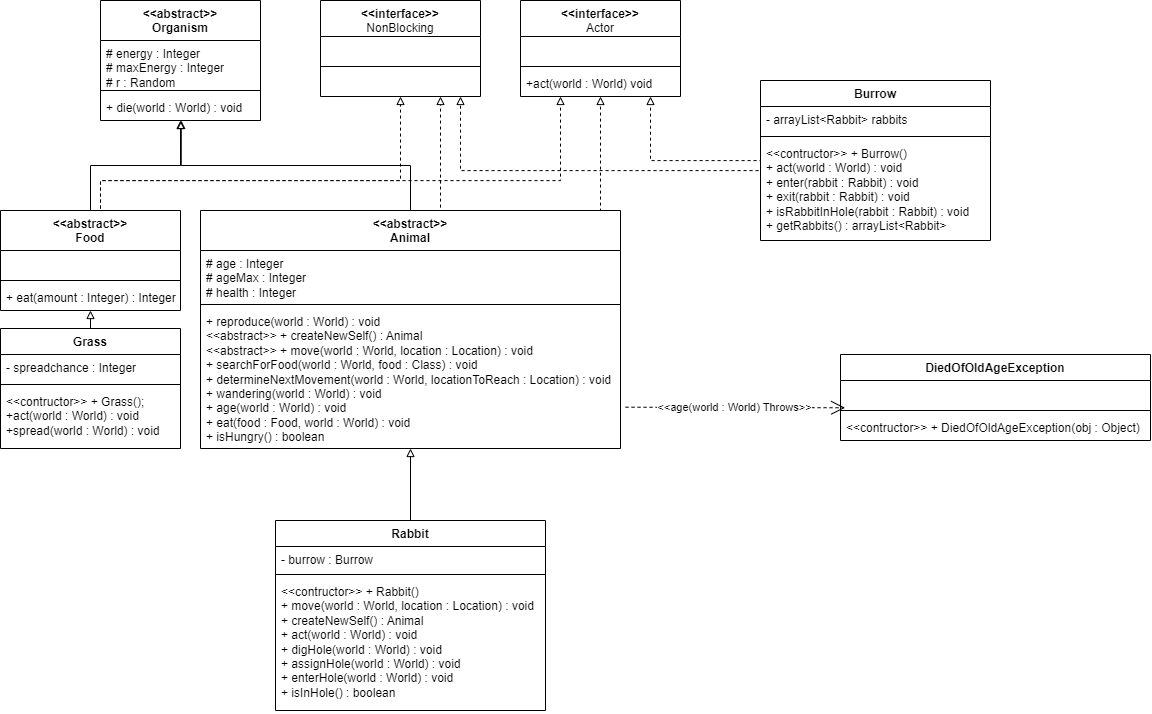

The diagram above was exported from draw.io. Its source (the exported page's mxGraphModel, read from the mxfile embedded in the PNG):
<mxGraphModel dx="1880" dy="1933" grid="1" gridSize="10" guides="1" tooltips="1" connect="1" arrows="1" fold="1" page="1" pageScale="1" pageWidth="827" pageHeight="1169" math="0" shadow="0">
  <root>
    <mxCell id="WIyWlLk6GJQsqaUBKTNV-0" />
    <mxCell id="WIyWlLk6GJQsqaUBKTNV-1" parent="WIyWlLk6GJQsqaUBKTNV-0" />
    <mxCell id="YFA_kXL4wHHsjwgBuNBL-10" style="edgeStyle=orthogonalEdgeStyle;rounded=0;orthogonalLoop=1;jettySize=auto;html=1;exitX=0.5;exitY=0;exitDx=0;exitDy=0;entryX=0.5;entryY=1;entryDx=0;entryDy=0;endArrow=block;endFill=0;" parent="WIyWlLk6GJQsqaUBKTNV-1" source="o4atGajbeqR-HKphr2bA-0" target="YFA_kXL4wHHsjwgBuNBL-6" edge="1">
      <mxGeometry relative="1" as="geometry" />
    </mxCell>
    <mxCell id="o4atGajbeqR-HKphr2bA-0" value="Grass" style="swimlane;fontStyle=1;align=center;verticalAlign=top;childLayout=stackLayout;horizontal=1;startSize=26;horizontalStack=0;resizeParent=1;resizeParentMax=0;resizeLast=0;collapsible=1;marginBottom=0;whiteSpace=wrap;html=1;" parent="WIyWlLk6GJQsqaUBKTNV-1" vertex="1">
      <mxGeometry x="40" y="48" width="180" height="120" as="geometry" />
    </mxCell>
    <mxCell id="o4atGajbeqR-HKphr2bA-1" value="- spreadchance : Integer" style="text;strokeColor=none;fillColor=none;align=left;verticalAlign=top;spacingLeft=4;spacingRight=4;overflow=hidden;rotatable=0;points=[[0,0.5],[1,0.5]];portConstraint=eastwest;whiteSpace=wrap;html=1;" parent="o4atGajbeqR-HKphr2bA-0" vertex="1">
      <mxGeometry y="26" width="180" height="26" as="geometry" />
    </mxCell>
    <mxCell id="o4atGajbeqR-HKphr2bA-2" value="" style="line;strokeWidth=1;fillColor=none;align=left;verticalAlign=middle;spacingTop=-1;spacingLeft=3;spacingRight=3;rotatable=0;labelPosition=right;points=[];portConstraint=eastwest;strokeColor=inherit;" parent="o4atGajbeqR-HKphr2bA-0" vertex="1">
      <mxGeometry y="52" width="180" height="8" as="geometry" />
    </mxCell>
    <mxCell id="o4atGajbeqR-HKphr2bA-3" value="&amp;lt;&amp;lt;contructor&amp;gt;&amp;gt; + Grass();&lt;br&gt;+act(world : World) : void&lt;br&gt;+spread(world : World) : void&amp;nbsp;" style="text;strokeColor=none;fillColor=none;align=left;verticalAlign=top;spacingLeft=4;spacingRight=4;overflow=hidden;rotatable=0;points=[[0,0.5],[1,0.5]];portConstraint=eastwest;whiteSpace=wrap;html=1;" parent="o4atGajbeqR-HKphr2bA-0" vertex="1">
      <mxGeometry y="60" width="180" height="60" as="geometry" />
    </mxCell>
    <mxCell id="hMxL5B4HHwq1ETX3bIqu-6" style="edgeStyle=orthogonalEdgeStyle;rounded=0;orthogonalLoop=1;jettySize=auto;html=1;endArrow=block;endFill=0;" edge="1" parent="WIyWlLk6GJQsqaUBKTNV-1" source="o4atGajbeqR-HKphr2bA-4" target="YFA_kXL4wHHsjwgBuNBL-1">
      <mxGeometry relative="1" as="geometry" />
    </mxCell>
    <mxCell id="o4atGajbeqR-HKphr2bA-4" value="Rabbit" style="swimlane;fontStyle=1;align=center;verticalAlign=top;childLayout=stackLayout;horizontal=1;startSize=26;horizontalStack=0;resizeParent=1;resizeParentMax=0;resizeLast=0;collapsible=1;marginBottom=0;whiteSpace=wrap;html=1;" parent="WIyWlLk6GJQsqaUBKTNV-1" vertex="1">
      <mxGeometry x="315" y="240" width="270" height="190" as="geometry" />
    </mxCell>
    <mxCell id="o4atGajbeqR-HKphr2bA-5" value="- burrow : Burrow" style="text;strokeColor=none;fillColor=none;align=left;verticalAlign=top;spacingLeft=4;spacingRight=4;overflow=hidden;rotatable=0;points=[[0,0.5],[1,0.5]];portConstraint=eastwest;whiteSpace=wrap;html=1;" parent="o4atGajbeqR-HKphr2bA-4" vertex="1">
      <mxGeometry y="26" width="270" height="24" as="geometry" />
    </mxCell>
    <mxCell id="o4atGajbeqR-HKphr2bA-6" value="" style="line;strokeWidth=1;fillColor=none;align=left;verticalAlign=middle;spacingTop=-1;spacingLeft=3;spacingRight=3;rotatable=0;labelPosition=right;points=[];portConstraint=eastwest;strokeColor=inherit;" parent="o4atGajbeqR-HKphr2bA-4" vertex="1">
      <mxGeometry y="50" width="270" height="8" as="geometry" />
    </mxCell>
    <mxCell id="o4atGajbeqR-HKphr2bA-7" value="&amp;lt;&amp;lt;contructor&amp;gt;&amp;gt; + Rabbit()&lt;br&gt;+ move(world : World, location : Location) : void&lt;br&gt;+ createNewSelf() : Animal&lt;br&gt;+ act(world : World) : void&lt;br&gt;+ digHole(world : World) : void&lt;br&gt;+ assignHole(world : World) : void&lt;br&gt;+ enterHole(world : World) : void&lt;br&gt;+ isInHole() : boolean" style="text;strokeColor=none;fillColor=none;align=left;verticalAlign=top;spacingLeft=4;spacingRight=4;overflow=hidden;rotatable=0;points=[[0,0.5],[1,0.5]];portConstraint=eastwest;whiteSpace=wrap;html=1;" parent="o4atGajbeqR-HKphr2bA-4" vertex="1">
      <mxGeometry y="58" width="270" height="132" as="geometry" />
    </mxCell>
    <mxCell id="o4atGajbeqR-HKphr2bA-8" value="Burrow" style="swimlane;fontStyle=1;align=center;verticalAlign=top;childLayout=stackLayout;horizontal=1;startSize=26;horizontalStack=0;resizeParent=1;resizeParentMax=0;resizeLast=0;collapsible=1;marginBottom=0;whiteSpace=wrap;html=1;" parent="WIyWlLk6GJQsqaUBKTNV-1" vertex="1">
      <mxGeometry x="800" y="-200" width="230" height="160" as="geometry" />
    </mxCell>
    <mxCell id="o4atGajbeqR-HKphr2bA-9" value="- arrayList&amp;lt;Rabbit&amp;gt; rabbits" style="text;strokeColor=none;fillColor=none;align=left;verticalAlign=top;spacingLeft=4;spacingRight=4;overflow=hidden;rotatable=0;points=[[0,0.5],[1,0.5]];portConstraint=eastwest;whiteSpace=wrap;html=1;" parent="o4atGajbeqR-HKphr2bA-8" vertex="1">
      <mxGeometry y="26" width="230" height="26" as="geometry" />
    </mxCell>
    <mxCell id="o4atGajbeqR-HKphr2bA-10" value="" style="line;strokeWidth=1;fillColor=none;align=left;verticalAlign=middle;spacingTop=-1;spacingLeft=3;spacingRight=3;rotatable=0;labelPosition=right;points=[];portConstraint=eastwest;strokeColor=inherit;" parent="o4atGajbeqR-HKphr2bA-8" vertex="1">
      <mxGeometry y="52" width="230" height="8" as="geometry" />
    </mxCell>
    <mxCell id="o4atGajbeqR-HKphr2bA-11" value="&amp;lt;&amp;lt;contructor&amp;gt;&amp;gt; + Burrow()&lt;br&gt;+ act(world : World) : void&lt;br&gt;+ enter(rabbit : Rabbit) : void&lt;br&gt;+ exit(rabbit : Rabbit) : void&lt;br&gt;+ isRabbitInHole(rabbit : Rabbit) : void&lt;br&gt;+ getRabbits() :&amp;nbsp;arrayList&amp;lt;Rabbit&amp;gt;&lt;span style=&quot;background-color: initial;&quot;&gt;&lt;br&gt;&lt;/span&gt;" style="text;strokeColor=none;fillColor=none;align=left;verticalAlign=top;spacingLeft=4;spacingRight=4;overflow=hidden;rotatable=0;points=[[0,0.5],[1,0.5]];portConstraint=eastwest;whiteSpace=wrap;html=1;" parent="o4atGajbeqR-HKphr2bA-8" vertex="1">
      <mxGeometry y="60" width="230" height="100" as="geometry" />
    </mxCell>
    <mxCell id="xw5JKM4pOqhWVoiQlCkH-16" style="edgeStyle=orthogonalEdgeStyle;rounded=0;orthogonalLoop=1;jettySize=auto;html=1;exitX=0.75;exitY=0;exitDx=0;exitDy=0;endArrow=block;endFill=0;dashed=1;" edge="1" parent="WIyWlLk6GJQsqaUBKTNV-1" source="YFA_kXL4wHHsjwgBuNBL-1" target="xw5JKM4pOqhWVoiQlCkH-8">
      <mxGeometry relative="1" as="geometry">
        <Array as="points">
          <mxPoint x="480" y="-70" />
        </Array>
      </mxGeometry>
    </mxCell>
    <mxCell id="xw5JKM4pOqhWVoiQlCkH-17" style="edgeStyle=orthogonalEdgeStyle;rounded=0;orthogonalLoop=1;jettySize=auto;html=1;exitX=0.75;exitY=0;exitDx=0;exitDy=0;dashed=1;endArrow=block;endFill=0;" edge="1" parent="WIyWlLk6GJQsqaUBKTNV-1" source="YFA_kXL4wHHsjwgBuNBL-1" target="xw5JKM4pOqhWVoiQlCkH-12">
      <mxGeometry relative="1" as="geometry">
        <Array as="points">
          <mxPoint x="640" y="-70" />
        </Array>
      </mxGeometry>
    </mxCell>
    <mxCell id="YFA_kXL4wHHsjwgBuNBL-1" value="&amp;lt;&amp;lt;abstract&amp;gt;&amp;gt;&lt;br&gt;Animal" style="swimlane;fontStyle=1;align=center;verticalAlign=top;childLayout=stackLayout;horizontal=1;startSize=40;horizontalStack=0;resizeParent=1;resizeParentMax=0;resizeLast=0;collapsible=1;marginBottom=0;whiteSpace=wrap;html=1;" parent="WIyWlLk6GJQsqaUBKTNV-1" vertex="1">
      <mxGeometry x="240" y="-70" width="420" height="238" as="geometry">
        <mxRectangle x="240" y="-70" width="80" height="30" as="alternateBounds" />
      </mxGeometry>
    </mxCell>
    <mxCell id="YFA_kXL4wHHsjwgBuNBL-2" value="# age : Integer&lt;br&gt;# ageMax : Integer&lt;br&gt;# health : Integer" style="text;strokeColor=none;fillColor=none;align=left;verticalAlign=top;spacingLeft=4;spacingRight=4;overflow=hidden;rotatable=0;points=[[0,0.5],[1,0.5]];portConstraint=eastwest;whiteSpace=wrap;html=1;" parent="YFA_kXL4wHHsjwgBuNBL-1" vertex="1">
      <mxGeometry y="40" width="420" height="50" as="geometry" />
    </mxCell>
    <mxCell id="YFA_kXL4wHHsjwgBuNBL-3" value="" style="line;strokeWidth=1;fillColor=none;align=left;verticalAlign=middle;spacingTop=-1;spacingLeft=3;spacingRight=3;rotatable=0;labelPosition=right;points=[];portConstraint=eastwest;strokeColor=inherit;" parent="YFA_kXL4wHHsjwgBuNBL-1" vertex="1">
      <mxGeometry y="90" width="420" height="8" as="geometry" />
    </mxCell>
    <mxCell id="YFA_kXL4wHHsjwgBuNBL-4" value="+ reproduce(world : World) : void&lt;br&gt;&amp;lt;&amp;lt;abstract&amp;gt;&amp;gt; + createNewSelf() : Animal&lt;br&gt;&amp;lt;&amp;lt;abstract&amp;gt;&amp;gt; + move(world : World, location : Location) : void&lt;br&gt;+ searchForFood(world : World, food : Class) : void&lt;br&gt;+ determineNextMovement(world : World, locationToReach : Location) : void&lt;br&gt;+ wandering(world : World) : void&lt;br&gt;+ age(world : World) : void&lt;br&gt;+ eat(food : Food, world : World) : void&lt;br&gt;+ isHungry() : boolean" style="text;strokeColor=none;fillColor=none;align=left;verticalAlign=top;spacingLeft=4;spacingRight=4;overflow=hidden;rotatable=0;points=[[0,0.5],[1,0.5]];portConstraint=eastwest;whiteSpace=wrap;html=1;" parent="YFA_kXL4wHHsjwgBuNBL-1" vertex="1">
      <mxGeometry y="98" width="420" height="140" as="geometry" />
    </mxCell>
    <mxCell id="xw5JKM4pOqhWVoiQlCkH-18" style="edgeStyle=orthogonalEdgeStyle;rounded=0;orthogonalLoop=1;jettySize=auto;html=1;exitX=0.5;exitY=0;exitDx=0;exitDy=0;dashed=1;endArrow=block;endFill=0;" edge="1" parent="WIyWlLk6GJQsqaUBKTNV-1" source="YFA_kXL4wHHsjwgBuNBL-6" target="xw5JKM4pOqhWVoiQlCkH-8">
      <mxGeometry relative="1" as="geometry">
        <Array as="points">
          <mxPoint x="140" y="-70" />
          <mxPoint x="140" y="-100" />
          <mxPoint x="440" y="-100" />
        </Array>
      </mxGeometry>
    </mxCell>
    <mxCell id="xw5JKM4pOqhWVoiQlCkH-19" style="edgeStyle=orthogonalEdgeStyle;rounded=0;orthogonalLoop=1;jettySize=auto;html=1;exitX=0.5;exitY=0;exitDx=0;exitDy=0;endArrow=block;endFill=0;dashed=1;" edge="1" parent="WIyWlLk6GJQsqaUBKTNV-1" source="YFA_kXL4wHHsjwgBuNBL-6" target="xw5JKM4pOqhWVoiQlCkH-12">
      <mxGeometry relative="1" as="geometry">
        <Array as="points">
          <mxPoint x="140" y="-70" />
          <mxPoint x="140" y="-100" />
          <mxPoint x="600" y="-100" />
        </Array>
      </mxGeometry>
    </mxCell>
    <mxCell id="YFA_kXL4wHHsjwgBuNBL-6" value="&amp;lt;&amp;lt;abstract&amp;gt;&amp;gt;&lt;br&gt;Food" style="swimlane;fontStyle=1;align=center;verticalAlign=top;childLayout=stackLayout;horizontal=1;startSize=40;horizontalStack=0;resizeParent=1;resizeParentMax=0;resizeLast=0;collapsible=1;marginBottom=0;whiteSpace=wrap;html=1;" parent="WIyWlLk6GJQsqaUBKTNV-1" vertex="1">
      <mxGeometry x="40" y="-70" width="180" height="100" as="geometry" />
    </mxCell>
    <mxCell id="YFA_kXL4wHHsjwgBuNBL-7" value="&amp;nbsp;" style="text;strokeColor=none;fillColor=none;align=left;verticalAlign=top;spacingLeft=4;spacingRight=4;overflow=hidden;rotatable=0;points=[[0,0.5],[1,0.5]];portConstraint=eastwest;whiteSpace=wrap;html=1;" parent="YFA_kXL4wHHsjwgBuNBL-6" vertex="1">
      <mxGeometry y="40" width="180" height="26" as="geometry" />
    </mxCell>
    <mxCell id="YFA_kXL4wHHsjwgBuNBL-8" value="" style="line;strokeWidth=1;fillColor=none;align=left;verticalAlign=middle;spacingTop=-1;spacingLeft=3;spacingRight=3;rotatable=0;labelPosition=right;points=[];portConstraint=eastwest;strokeColor=inherit;" parent="YFA_kXL4wHHsjwgBuNBL-6" vertex="1">
      <mxGeometry y="66" width="180" height="8" as="geometry" />
    </mxCell>
    <mxCell id="YFA_kXL4wHHsjwgBuNBL-9" value="+ eat(amount : Integer) : Integer" style="text;strokeColor=none;fillColor=none;align=left;verticalAlign=top;spacingLeft=4;spacingRight=4;overflow=hidden;rotatable=0;points=[[0,0.5],[1,0.5]];portConstraint=eastwest;whiteSpace=wrap;html=1;" parent="YFA_kXL4wHHsjwgBuNBL-6" vertex="1">
      <mxGeometry y="74" width="180" height="26" as="geometry" />
    </mxCell>
    <mxCell id="YFA_kXL4wHHsjwgBuNBL-11" value="&amp;lt;&amp;lt;abstract&amp;gt;&amp;gt;&lt;br&gt;Organism" style="swimlane;fontStyle=1;align=center;verticalAlign=top;childLayout=stackLayout;horizontal=1;startSize=40;horizontalStack=0;resizeParent=1;resizeParentMax=0;resizeLast=0;collapsible=1;marginBottom=0;whiteSpace=wrap;html=1;" parent="WIyWlLk6GJQsqaUBKTNV-1" vertex="1">
      <mxGeometry x="140" y="-280" width="160" height="120" as="geometry">
        <mxRectangle x="150" y="-320" width="120" height="40" as="alternateBounds" />
      </mxGeometry>
    </mxCell>
    <mxCell id="YFA_kXL4wHHsjwgBuNBL-12" value="# energy : Integer&lt;br&gt;# maxEnergy : Integer&lt;br&gt;# r : Random" style="text;strokeColor=none;fillColor=none;align=left;verticalAlign=top;spacingLeft=4;spacingRight=4;overflow=hidden;rotatable=0;points=[[0,0.5],[1,0.5]];portConstraint=eastwest;whiteSpace=wrap;html=1;" parent="YFA_kXL4wHHsjwgBuNBL-11" vertex="1">
      <mxGeometry y="40" width="160" height="46" as="geometry" />
    </mxCell>
    <mxCell id="YFA_kXL4wHHsjwgBuNBL-13" value="" style="line;strokeWidth=1;fillColor=none;align=left;verticalAlign=middle;spacingTop=-1;spacingLeft=3;spacingRight=3;rotatable=0;labelPosition=right;points=[];portConstraint=eastwest;strokeColor=inherit;" parent="YFA_kXL4wHHsjwgBuNBL-11" vertex="1">
      <mxGeometry y="86" width="160" height="8" as="geometry" />
    </mxCell>
    <mxCell id="YFA_kXL4wHHsjwgBuNBL-14" value="+ die(world : World) : void" style="text;strokeColor=none;fillColor=none;align=left;verticalAlign=top;spacingLeft=4;spacingRight=4;overflow=hidden;rotatable=0;points=[[0,0.5],[1,0.5]];portConstraint=eastwest;whiteSpace=wrap;html=1;" parent="YFA_kXL4wHHsjwgBuNBL-11" vertex="1">
      <mxGeometry y="94" width="160" height="26" as="geometry" />
    </mxCell>
    <mxCell id="YFA_kXL4wHHsjwgBuNBL-15" style="edgeStyle=orthogonalEdgeStyle;rounded=0;orthogonalLoop=1;jettySize=auto;html=1;exitX=0.5;exitY=0;exitDx=0;exitDy=0;entryX=0.505;entryY=1;entryDx=0;entryDy=0;entryPerimeter=0;endArrow=block;endFill=0;" parent="WIyWlLk6GJQsqaUBKTNV-1" source="YFA_kXL4wHHsjwgBuNBL-1" target="YFA_kXL4wHHsjwgBuNBL-14" edge="1">
      <mxGeometry relative="1" as="geometry" />
    </mxCell>
    <mxCell id="YFA_kXL4wHHsjwgBuNBL-16" style="edgeStyle=orthogonalEdgeStyle;rounded=0;orthogonalLoop=1;jettySize=auto;html=1;exitX=0.5;exitY=0;exitDx=0;exitDy=0;entryX=0.5;entryY=1;entryDx=0;entryDy=0;entryPerimeter=0;endArrow=block;endFill=0;" parent="WIyWlLk6GJQsqaUBKTNV-1" source="YFA_kXL4wHHsjwgBuNBL-6" target="YFA_kXL4wHHsjwgBuNBL-14" edge="1">
      <mxGeometry relative="1" as="geometry" />
    </mxCell>
    <mxCell id="hMxL5B4HHwq1ETX3bIqu-7" value="DiedOfOldAgeException" style="swimlane;fontStyle=1;align=center;verticalAlign=top;childLayout=stackLayout;horizontal=1;startSize=26;horizontalStack=0;resizeParent=1;resizeParentMax=0;resizeLast=0;collapsible=1;marginBottom=0;whiteSpace=wrap;html=1;" vertex="1" parent="WIyWlLk6GJQsqaUBKTNV-1">
      <mxGeometry x="880" y="74" width="310" height="86" as="geometry" />
    </mxCell>
    <mxCell id="hMxL5B4HHwq1ETX3bIqu-8" value="&amp;nbsp;" style="text;strokeColor=none;fillColor=none;align=left;verticalAlign=top;spacingLeft=4;spacingRight=4;overflow=hidden;rotatable=0;points=[[0,0.5],[1,0.5]];portConstraint=eastwest;whiteSpace=wrap;html=1;" vertex="1" parent="hMxL5B4HHwq1ETX3bIqu-7">
      <mxGeometry y="26" width="310" height="26" as="geometry" />
    </mxCell>
    <mxCell id="hMxL5B4HHwq1ETX3bIqu-9" value="" style="line;strokeWidth=1;fillColor=none;align=left;verticalAlign=middle;spacingTop=-1;spacingLeft=3;spacingRight=3;rotatable=0;labelPosition=right;points=[];portConstraint=eastwest;strokeColor=inherit;" vertex="1" parent="hMxL5B4HHwq1ETX3bIqu-7">
      <mxGeometry y="52" width="310" height="8" as="geometry" />
    </mxCell>
    <mxCell id="hMxL5B4HHwq1ETX3bIqu-10" value="&amp;lt;&amp;lt;contructor&amp;gt;&amp;gt;&amp;nbsp;+ DiedOfOldAgeException(obj : Object)" style="text;strokeColor=none;fillColor=none;align=left;verticalAlign=top;spacingLeft=4;spacingRight=4;overflow=hidden;rotatable=0;points=[[0,0.5],[1,0.5]];portConstraint=eastwest;whiteSpace=wrap;html=1;" vertex="1" parent="hMxL5B4HHwq1ETX3bIqu-7">
      <mxGeometry y="60" width="310" height="26" as="geometry" />
    </mxCell>
    <mxCell id="hMxL5B4HHwq1ETX3bIqu-11" value="&amp;lt;&amp;lt;age(world : World) Throws&amp;gt;&amp;gt;" style="endArrow=open;endSize=12;dashed=1;html=1;rounded=0;entryX=0.015;entryY=1.049;entryDx=0;entryDy=0;entryPerimeter=0;exitX=1.012;exitY=0.705;exitDx=0;exitDy=0;exitPerimeter=0;" edge="1" parent="WIyWlLk6GJQsqaUBKTNV-1" source="YFA_kXL4wHHsjwgBuNBL-4" target="hMxL5B4HHwq1ETX3bIqu-8">
      <mxGeometry width="160" relative="1" as="geometry">
        <mxPoint x="390" y="131" as="sourcePoint" />
        <mxPoint x="630" y="129.99999999999977" as="targetPoint" />
      </mxGeometry>
    </mxCell>
    <mxCell id="xw5JKM4pOqhWVoiQlCkH-8" value="&amp;lt;&amp;lt;interface&amp;gt;&amp;gt;&lt;br style=&quot;border-color: var(--border-color); font-weight: 400;&quot;&gt;&lt;span style=&quot;font-weight: 400;&quot;&gt;NonBlocking&lt;/span&gt;" style="swimlane;fontStyle=1;align=center;verticalAlign=top;childLayout=stackLayout;horizontal=1;startSize=36;horizontalStack=0;resizeParent=1;resizeParentMax=0;resizeLast=0;collapsible=1;marginBottom=0;whiteSpace=wrap;html=1;" vertex="1" parent="WIyWlLk6GJQsqaUBKTNV-1">
      <mxGeometry x="360" y="-280" width="160" height="96" as="geometry" />
    </mxCell>
    <mxCell id="xw5JKM4pOqhWVoiQlCkH-9" value="&amp;nbsp;" style="text;strokeColor=none;fillColor=none;align=left;verticalAlign=top;spacingLeft=4;spacingRight=4;overflow=hidden;rotatable=0;points=[[0,0.5],[1,0.5]];portConstraint=eastwest;whiteSpace=wrap;html=1;" vertex="1" parent="xw5JKM4pOqhWVoiQlCkH-8">
      <mxGeometry y="36" width="160" height="26" as="geometry" />
    </mxCell>
    <mxCell id="xw5JKM4pOqhWVoiQlCkH-10" value="" style="line;strokeWidth=1;fillColor=none;align=left;verticalAlign=middle;spacingTop=-1;spacingLeft=3;spacingRight=3;rotatable=0;labelPosition=right;points=[];portConstraint=eastwest;strokeColor=inherit;" vertex="1" parent="xw5JKM4pOqhWVoiQlCkH-8">
      <mxGeometry y="62" width="160" height="8" as="geometry" />
    </mxCell>
    <mxCell id="xw5JKM4pOqhWVoiQlCkH-11" value="&amp;nbsp;" style="text;strokeColor=none;fillColor=none;align=left;verticalAlign=top;spacingLeft=4;spacingRight=4;overflow=hidden;rotatable=0;points=[[0,0.5],[1,0.5]];portConstraint=eastwest;whiteSpace=wrap;html=1;" vertex="1" parent="xw5JKM4pOqhWVoiQlCkH-8">
      <mxGeometry y="70" width="160" height="26" as="geometry" />
    </mxCell>
    <mxCell id="xw5JKM4pOqhWVoiQlCkH-12" value="&amp;lt;&amp;lt;interface&amp;gt;&amp;gt;&lt;br style=&quot;border-color: var(--border-color); font-weight: 400;&quot;&gt;&lt;span style=&quot;font-weight: 400;&quot;&gt;Actor&lt;/span&gt;" style="swimlane;fontStyle=1;align=center;verticalAlign=top;childLayout=stackLayout;horizontal=1;startSize=36;horizontalStack=0;resizeParent=1;resizeParentMax=0;resizeLast=0;collapsible=1;marginBottom=0;whiteSpace=wrap;html=1;" vertex="1" parent="WIyWlLk6GJQsqaUBKTNV-1">
      <mxGeometry x="560" y="-280" width="160" height="96" as="geometry" />
    </mxCell>
    <mxCell id="xw5JKM4pOqhWVoiQlCkH-13" value="&amp;nbsp;" style="text;strokeColor=none;fillColor=none;align=left;verticalAlign=top;spacingLeft=4;spacingRight=4;overflow=hidden;rotatable=0;points=[[0,0.5],[1,0.5]];portConstraint=eastwest;whiteSpace=wrap;html=1;" vertex="1" parent="xw5JKM4pOqhWVoiQlCkH-12">
      <mxGeometry y="36" width="160" height="26" as="geometry" />
    </mxCell>
    <mxCell id="xw5JKM4pOqhWVoiQlCkH-14" value="" style="line;strokeWidth=1;fillColor=none;align=left;verticalAlign=middle;spacingTop=-1;spacingLeft=3;spacingRight=3;rotatable=0;labelPosition=right;points=[];portConstraint=eastwest;strokeColor=inherit;" vertex="1" parent="xw5JKM4pOqhWVoiQlCkH-12">
      <mxGeometry y="62" width="160" height="8" as="geometry" />
    </mxCell>
    <mxCell id="xw5JKM4pOqhWVoiQlCkH-15" value="+act(world : World) void" style="text;strokeColor=none;fillColor=none;align=left;verticalAlign=top;spacingLeft=4;spacingRight=4;overflow=hidden;rotatable=0;points=[[0,0.5],[1,0.5]];portConstraint=eastwest;whiteSpace=wrap;html=1;" vertex="1" parent="xw5JKM4pOqhWVoiQlCkH-12">
      <mxGeometry y="70" width="160" height="26" as="geometry" />
    </mxCell>
    <mxCell id="xw5JKM4pOqhWVoiQlCkH-23" style="edgeStyle=orthogonalEdgeStyle;rounded=0;orthogonalLoop=1;jettySize=auto;html=1;dashed=1;endArrow=block;endFill=0;exitX=-0.001;exitY=0.198;exitDx=0;exitDy=0;exitPerimeter=0;" edge="1" parent="WIyWlLk6GJQsqaUBKTNV-1" target="xw5JKM4pOqhWVoiQlCkH-12">
      <mxGeometry relative="1" as="geometry">
        <Array as="points">
          <mxPoint x="800" y="-120" />
          <mxPoint x="690" y="-120" />
        </Array>
        <mxPoint x="800" y="-122" as="sourcePoint" />
        <mxPoint x="480.00030303030303" y="-184" as="targetPoint" />
      </mxGeometry>
    </mxCell>
    <mxCell id="xw5JKM4pOqhWVoiQlCkH-24" style="edgeStyle=orthogonalEdgeStyle;rounded=0;orthogonalLoop=1;jettySize=auto;html=1;dashed=1;endArrow=block;endFill=0;" edge="1" parent="WIyWlLk6GJQsqaUBKTNV-1" target="xw5JKM4pOqhWVoiQlCkH-8">
      <mxGeometry relative="1" as="geometry">
        <Array as="points">
          <mxPoint x="800" y="-110" />
          <mxPoint x="500" y="-110" />
        </Array>
        <mxPoint x="800" y="-120" as="sourcePoint" />
        <mxPoint x="680" y="-184" as="targetPoint" />
      </mxGeometry>
    </mxCell>
  </root>
</mxGraphModel>